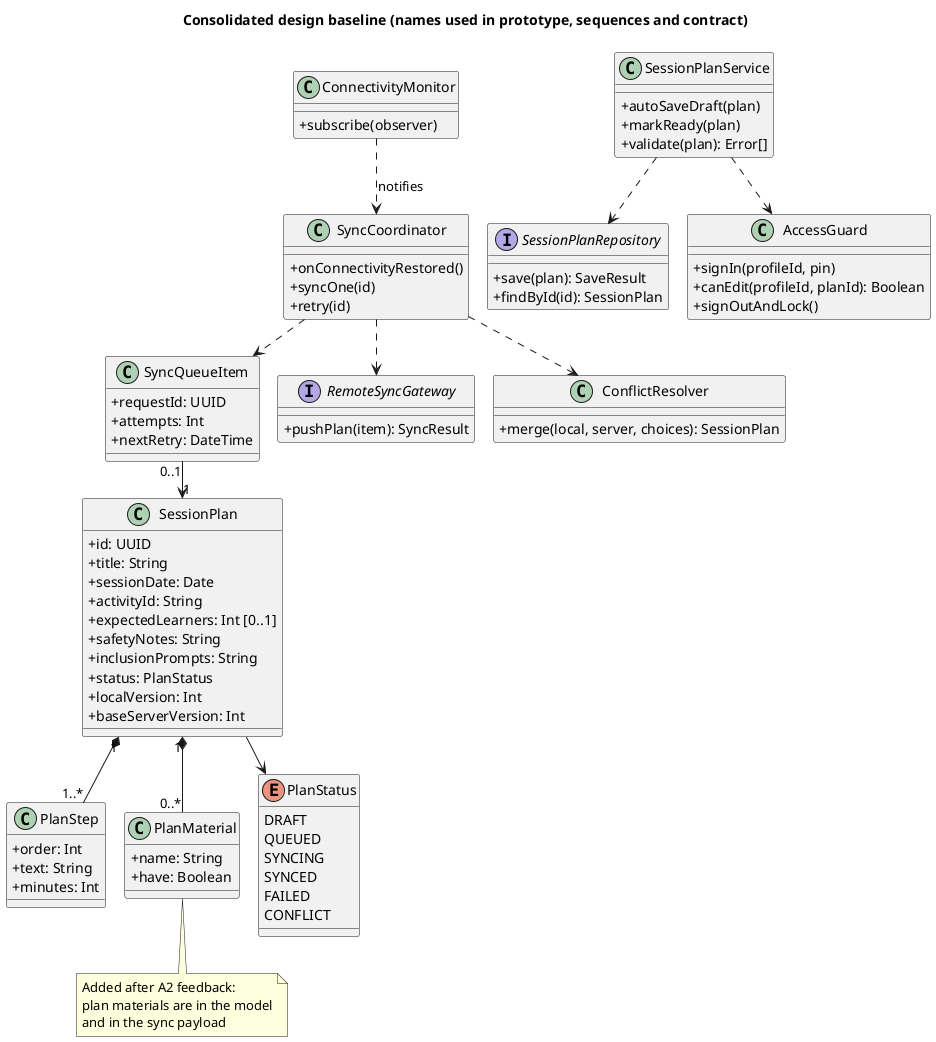

The diagram above was rendered by PlantUML. Its source (embedded in the PNG):
@startuml class-baseline
!pragma layout smetana
title Consolidated design baseline (names used in prototype, sequences and contract)
skinparam defaultFontName Arial
skinparam classAttributeIconSize 0
class SessionPlan {
  +id: UUID
  +title: String
  +sessionDate: Date
  +activityId: String
  +expectedLearners: Int [0..1]
  +safetyNotes: String
  +inclusionPrompts: String
  +status: PlanStatus
  +localVersion: Int
  +baseServerVersion: Int
}
class PlanStep {
  +order: Int
  +text: String
  +minutes: Int
}
class PlanMaterial {
  +name: String
  +have: Boolean
}
class SyncQueueItem {
  +requestId: UUID
  +attempts: Int
  +nextRetry: DateTime
}
enum PlanStatus {
  DRAFT
  QUEUED
  SYNCING
  SYNCED
  FAILED
  CONFLICT
}
interface SessionPlanRepository {
  +save(plan): SaveResult
  +findById(id): SessionPlan
}
interface RemoteSyncGateway {
  +pushPlan(item): SyncResult
}
class SessionPlanService {
  +autoSaveDraft(plan)
  +markReady(plan)
  +validate(plan): Error[]
}
class SyncCoordinator {
  +onConnectivityRestored()
  +syncOne(id)
  +retry(id)
}
class ConflictResolver {
  +merge(local, server, choices): SessionPlan
}
class AccessGuard {
  +signIn(profileId, pin)
  +canEdit(profileId, planId): Boolean
  +signOutAndLock()
}
class ConnectivityMonitor {
  +subscribe(observer)
}
SessionPlan "1" *-- "1..*" PlanStep
SessionPlan "1" *-- "0..*" PlanMaterial
SessionPlan --> PlanStatus
SyncQueueItem "0..1" --> "1" SessionPlan
SessionPlanService ..> SessionPlanRepository
SessionPlanService ..> AccessGuard
SyncCoordinator ..> RemoteSyncGateway
SyncCoordinator ..> ConflictResolver
SyncCoordinator ..> SyncQueueItem
ConnectivityMonitor ..> SyncCoordinator : notifies
note bottom of PlanMaterial : Added after A2 feedback:\nplan materials are in the model\nand in the sync payload
@enduml